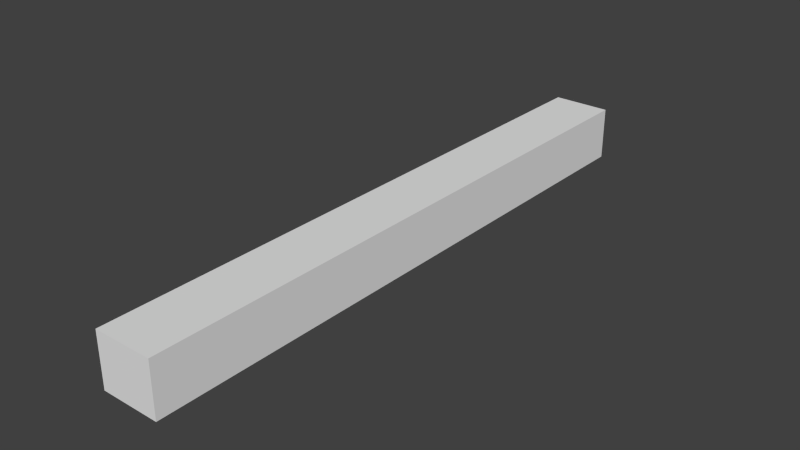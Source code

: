 # Source: shape.blend  (saved by Blender 2.67.0; exported with 4.5.12 LTS)
import bpy
from mathutils import Matrix  # noqa: F401  (used for matrix-valued properties, if any)

bpy.ops.wm.read_factory_settings(use_empty=True)
scene = bpy.context.scene
scene.name = 'Scene'

# ---- collections
col_collection_1 = bpy.data.collections.new('Collection 1'); scene.collection.children.link(col_collection_1)

# ---- materials (node trees are filled in below, after node groups)
mat_fr1tz_notc1_shapes_mg1_projectile_p1_mat1 = bpy.data.materials.new('fr1tz_notc1_shapes_mg1_projectile_p1_mat1')
mat_fr1tz_notc1_shapes_mg1_projectile_p1_mat1.alpha_threshold = 0.0
mat_fr1tz_notc1_shapes_mg1_projectile_p1_mat1.use_transparent_shadow = False
mat_fr1tz_notc1_shapes_mg1_projectile_p1_mat1.diffuse_color = (0.8, 0.7045, 0.0, 1.0)
mat_fr1tz_notc1_shapes_mg1_projectile_p1_mat1.roughness = 0.5
mat_fr1tz_notc1_shapes_mg1_projectile_p1_mat1.specular_intensity = 0.0
mat_fr1tz_notc1_shapes_mg1_projectile_p1_mat1.line_color = (0.0, 0.0, 0.0, 1.0)
mat_fr1tz_notc1_shapes_mg1_projectile_p1_mat2 = bpy.data.materials.new('fr1tz_notc1_shapes_mg1_projectile_p1_mat2')
mat_fr1tz_notc1_shapes_mg1_projectile_p1_mat2.alpha_threshold = 0.0
mat_fr1tz_notc1_shapes_mg1_projectile_p1_mat2.use_transparent_shadow = False
mat_fr1tz_notc1_shapes_mg1_projectile_p1_mat2.diffuse_color = (0.7849, 0.7887, 0.8, 1.0)
mat_fr1tz_notc1_shapes_mg1_projectile_p1_mat2.roughness = 0.5
mat_fr1tz_notc1_shapes_mg1_projectile_p1_mat2.specular_intensity = 0.0
mat_fr1tz_notc1_shapes_mg1_projectile_p1_mat2.line_color = (0.0, 0.0, 0.0, 1.0)

# ---- material node trees

# ---- world
world_world = bpy.data.worlds.new('World'); scene.world = world_world
world_world.color = (0.05088, 0.05088, 0.05088)
world_world.use_sun_shadow = False
world_world.sun_shadow_jitter_overblur = 0.0
world_world.cycles.sampling_method = 'MANUAL'
world_world.cycles.sample_map_resolution = 256

# ---- meshes
me_cube_001 = bpy.data.meshes.new('Cube.001')
me_cube_001.from_pydata([(-0.004012, -0.3906, 0.005483), (-0.0324, 2.758, 0.005483), (3.129e-09, 2.758, -0.02691), (2.235e-09, -0.3906, 0.001471), (1.728e-09, -0.3906, 0.009495), (-9.677e-10, 2.758, 0.03788), (0.0324, 2.758, 0.005483), (0.004012, -0.3906, 0.005483), (-0.006677, 2.996, 0.005483), (1.871e-09, 2.996, -0.001194), (1.027e-09, 2.996, 0.01216), (0.006677, 2.996, 0.005483)], [], [(4, 5, 1, 0), (6, 7, 3, 2), (7, 4, 0, 3), (0, 1, 2, 3), (7, 6, 5, 4), (5, 6, 11, 10), (10, 11, 9, 8), (1, 5, 10, 8), (2, 1, 8, 9), (6, 2, 9, 11)])
me_cube_001.materials.append(mat_fr1tz_notc1_shapes_mg1_projectile_p1_mat1)
me_cube_001.use_remesh_preserve_volume = False
me_cube_001.use_remesh_preserve_attributes = False
me_cube_001.use_mirror_vertex_groups = False
me_cube_001.update()
me_cube_002 = bpy.data.meshes.new('Cube.002')
me_cube_002.from_pydata([(-0.01161, -0.3648, -5.596e-10), (-0.05274, 2.792, 9.313e-10), (2.439e-09, 2.792, -0.05274), (2.634e-09, -0.3648, -0.01161), (1.167e-09, -0.3648, 0.01161), (-4.23e-09, 2.792, 0.05274), (0.05274, 2.792, 5.588e-09), (0.01161, -0.3648, 1.679e-09), (-0.01932, 3.049, 9.313e-10), (1.581e-09, 3.049, -0.01932), (-8.622e-10, 3.049, 0.01932), (0.01932, 3.049, 2.794e-09)], [], [(4, 5, 1, 0), (6, 7, 3, 2), (7, 4, 0, 3), (0, 1, 2, 3), (7, 6, 5, 4), (5, 6, 11, 10), (10, 11, 9, 8), (1, 5, 10, 8), (2, 1, 8, 9), (6, 2, 9, 11)])
me_cube_002.materials.append(mat_fr1tz_notc1_shapes_mg1_projectile_p1_mat2)
me_cube_002.use_remesh_preserve_volume = False
me_cube_002.use_remesh_preserve_attributes = False
me_cube_002.use_mirror_vertex_groups = False
me_cube_002.update()
me_cube = bpy.data.meshes.new('Cube')
me_cube.from_pydata([(-0.1794, -3.263, -0.1452), (-0.1794, 0.4374, -0.1452), (0.1794, 0.4374, -0.1452), (0.1794, -3.263, -0.1452), (-0.1794, -3.263, 0.1811), (-0.1794, 0.4374, 0.1811), (0.1794, 0.4374, 0.1811), (0.1794, -3.263, 0.1811)], [], [(4, 5, 1, 0), (5, 6, 2, 1), (6, 7, 3, 2), (7, 4, 0, 3), (0, 1, 2, 3), (7, 6, 5, 4)])
me_cube.use_remesh_preserve_volume = False
me_cube.use_remesh_preserve_attributes = False
me_cube.use_mirror_vertex_groups = False
me_cube.update()

# ---- objects
ob_a100 = bpy.data.objects.new('a100', me_cube_001)
ob_b100 = bpy.data.objects.new('b100', me_cube_002)
ob_bounds = bpy.data.objects.new('bounds', me_cube)

# ---- transforms, parenting, visibility, modifiers, constraints
ob_a100.location = (-7.1e-09, -2.705, 0.00332)
ob_a100.lineart.crease_threshold = 0.0
ob_b100.location = (-7.1e-09, -2.74, 0.01001)
ob_b100.lineart.crease_threshold = 0.0
ob_bounds.location = (-5.076e-09, 0.0, 0.0)
ob_bounds.display_type = 'WIRE'
ob_bounds.lineart.crease_threshold = 0.0

# ---- collection membership
col_collection_1.objects.link(ob_a100)
col_collection_1.objects.link(ob_b100)
col_collection_1.objects.link(ob_bounds)

# ---- scene / render settings (as saved in the file)
scene.frame_start = 1; scene.frame_end = 250; scene.frame_set(1)
scene.render.engine = 'BLENDER_EEVEE_NEXT'
scene.render.image_settings.color_mode = 'RGB'
scene.render.image_settings.compression = 90
scene.render.resolution_percentage = 50
scene.render.dither_intensity = 0.0
scene.render.bake_margin = 2
scene.render.bake_bias = 0.0
scene.cycles.use_denoising = False
scene.cycles.samples = 10
scene.cycles.sampling_pattern = 'TABULATED_SOBOL'
scene.cycles.light_sampling_threshold = 0.0
scene.cycles.use_adaptive_sampling = False
scene.cycles.use_light_tree = False
scene.cycles.blur_glossy = 0.0
scene.cycles.volume_bounces = 1
scene.cycles.pixel_filter_type = 'GAUSSIAN'
scene.cycles.sample_clamp_indirect = 0.0
scene.view_settings.view_transform = 'Standard'
bpy.context.view_layer.update()

# ---- added for rendering (the .blend has no active camera and no usable light): camera, sun
cam_auto = bpy.data.cameras.new('AutoCamera')
cam_auto.lens = 50.0
cam_auto.sensor_width = 36.0
cam_auto.clip_end = 1000.0
ob_auto_camera = bpy.data.objects.new('AutoCamera', cam_auto)
scene.collection.objects.link(ob_auto_camera)
ob_auto_camera.location = (3.45342, -5.55712, 2.78068)
ob_auto_camera.rotation_euler = (1.09748, -7.21219e-08, 0.694738)
scene.camera = ob_auto_camera
light_auto_sun = bpy.data.lights.new('AutoSun', 'SUN')
light_auto_sun.energy = 3.0
light_auto_sun.angle = 0.0523599
ob_auto_sun = bpy.data.objects.new('AutoSun', light_auto_sun)
scene.collection.objects.link(ob_auto_sun)
ob_auto_sun.rotation_euler = (0.872665, 0.174533, 0.523599)
bpy.context.view_layer.update()
